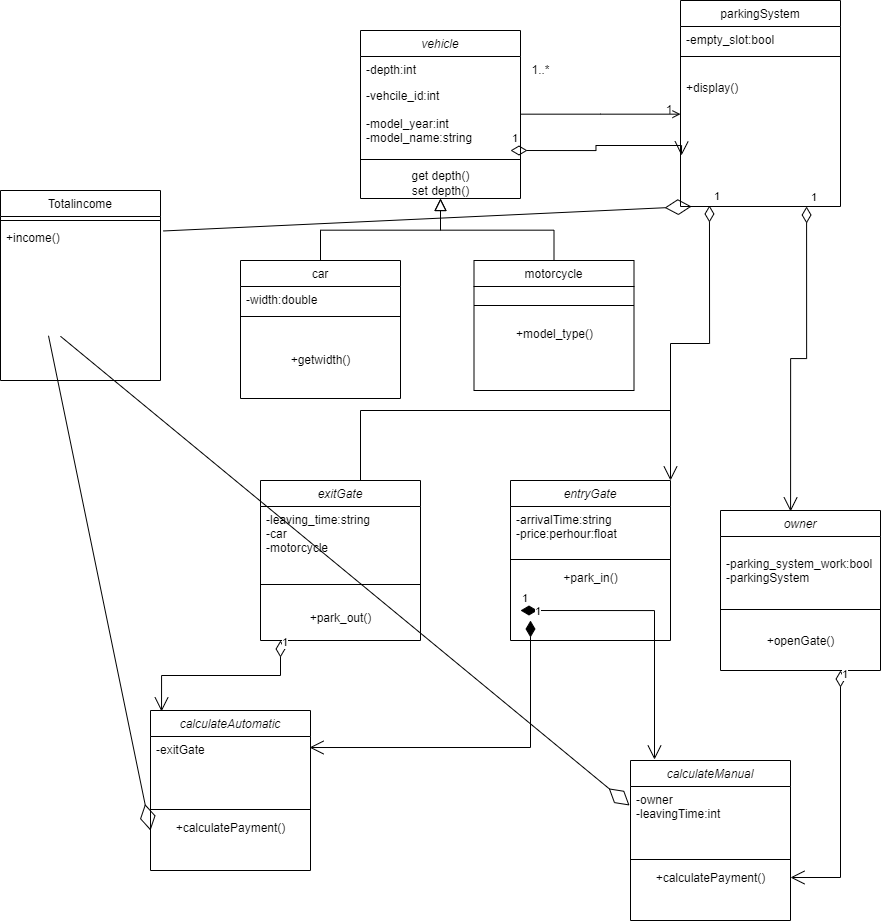

The diagram above was exported from draw.io. Its source (the exported page's mxGraphModel, read from the mxfile embedded in the PNG):
<mxGraphModel dx="1984" dy="737" grid="1" gridSize="10" guides="1" tooltips="1" connect="1" arrows="1" fold="1" page="1" pageScale="1" pageWidth="827" pageHeight="1169" math="0" shadow="0">
  <root>
    <mxCell id="WIyWlLk6GJQsqaUBKTNV-0" />
    <mxCell id="WIyWlLk6GJQsqaUBKTNV-1" parent="WIyWlLk6GJQsqaUBKTNV-0" />
    <mxCell id="zkfFHV4jXpPFQw0GAbJ--0" value="vehicle" style="swimlane;fontStyle=2;align=center;verticalAlign=top;childLayout=stackLayout;horizontal=1;startSize=26;horizontalStack=0;resizeParent=1;resizeLast=0;collapsible=1;marginBottom=0;rounded=0;shadow=0;strokeWidth=1;" parent="WIyWlLk6GJQsqaUBKTNV-1" vertex="1">
      <mxGeometry x="220" y="150" width="160" height="168" as="geometry">
        <mxRectangle x="230" y="140" width="160" height="26" as="alternateBounds" />
      </mxGeometry>
    </mxCell>
    <mxCell id="zkfFHV4jXpPFQw0GAbJ--1" value="-depth:int" style="text;align=left;verticalAlign=top;spacingLeft=4;spacingRight=4;overflow=hidden;rotatable=0;points=[[0,0.5],[1,0.5]];portConstraint=eastwest;" parent="zkfFHV4jXpPFQw0GAbJ--0" vertex="1">
      <mxGeometry y="26" width="160" height="26" as="geometry" />
    </mxCell>
    <mxCell id="zkfFHV4jXpPFQw0GAbJ--2" value="-vehcile_id:int" style="text;align=left;verticalAlign=top;spacingLeft=4;spacingRight=4;overflow=hidden;rotatable=0;points=[[0,0.5],[1,0.5]];portConstraint=eastwest;rounded=0;shadow=0;html=0;" parent="zkfFHV4jXpPFQw0GAbJ--0" vertex="1">
      <mxGeometry y="52" width="160" height="28" as="geometry" />
    </mxCell>
    <mxCell id="2-96kvVqivGxf6s6EFxL-1" value="1" style="endArrow=open;html=1;endSize=12;startArrow=diamondThin;startSize=14;startFill=0;edgeStyle=orthogonalEdgeStyle;align=left;verticalAlign=bottom;rounded=0;entryX=0.006;entryY=0.808;entryDx=0;entryDy=0;entryPerimeter=0;" parent="zkfFHV4jXpPFQw0GAbJ--0" edge="1">
      <mxGeometry x="-1" y="3" relative="1" as="geometry">
        <mxPoint x="150" y="120" as="sourcePoint" />
        <mxPoint x="320.96000000000004" y="125.00800000000004" as="targetPoint" />
      </mxGeometry>
    </mxCell>
    <mxCell id="zkfFHV4jXpPFQw0GAbJ--3" value="-model_year:int&#10;-model_name:string" style="text;align=left;verticalAlign=top;spacingLeft=4;spacingRight=4;overflow=hidden;rotatable=0;points=[[0,0.5],[1,0.5]];portConstraint=eastwest;rounded=0;shadow=0;html=0;" parent="zkfFHV4jXpPFQw0GAbJ--0" vertex="1">
      <mxGeometry y="80" width="160" height="40" as="geometry" />
    </mxCell>
    <mxCell id="zkfFHV4jXpPFQw0GAbJ--4" value="" style="line;html=1;strokeWidth=1;align=left;verticalAlign=middle;spacingTop=-1;spacingLeft=3;spacingRight=3;rotatable=0;labelPosition=right;points=[];portConstraint=eastwest;" parent="zkfFHV4jXpPFQw0GAbJ--0" vertex="1">
      <mxGeometry y="120" width="160" height="18" as="geometry" />
    </mxCell>
    <mxCell id="tkHJJ11uXcLRjFpz6flS-28" value="get depth()&lt;br&gt;set depth()" style="text;html=1;align=center;verticalAlign=middle;resizable=0;points=[];autosize=1;strokeColor=none;fillColor=none;" parent="zkfFHV4jXpPFQw0GAbJ--0" vertex="1">
      <mxGeometry y="138" width="160" height="30" as="geometry" />
    </mxCell>
    <mxCell id="zkfFHV4jXpPFQw0GAbJ--6" value="car" style="swimlane;fontStyle=0;align=center;verticalAlign=top;childLayout=stackLayout;horizontal=1;startSize=26;horizontalStack=0;resizeParent=1;resizeLast=0;collapsible=1;marginBottom=0;rounded=0;shadow=0;strokeWidth=1;" parent="WIyWlLk6GJQsqaUBKTNV-1" vertex="1">
      <mxGeometry x="100" y="380" width="160" height="138" as="geometry">
        <mxRectangle x="130" y="380" width="160" height="26" as="alternateBounds" />
      </mxGeometry>
    </mxCell>
    <mxCell id="zkfFHV4jXpPFQw0GAbJ--7" value="-width:double" style="text;align=left;verticalAlign=top;spacingLeft=4;spacingRight=4;overflow=hidden;rotatable=0;points=[[0,0.5],[1,0.5]];portConstraint=eastwest;" parent="zkfFHV4jXpPFQw0GAbJ--6" vertex="1">
      <mxGeometry y="26" width="160" height="26" as="geometry" />
    </mxCell>
    <mxCell id="zkfFHV4jXpPFQw0GAbJ--9" value="" style="line;html=1;strokeWidth=1;align=left;verticalAlign=middle;spacingTop=-1;spacingLeft=3;spacingRight=3;rotatable=0;labelPosition=right;points=[];portConstraint=eastwest;" parent="zkfFHV4jXpPFQw0GAbJ--6" vertex="1">
      <mxGeometry y="52" width="160" height="8" as="geometry" />
    </mxCell>
    <mxCell id="zkfFHV4jXpPFQw0GAbJ--12" value="" style="endArrow=block;endSize=10;endFill=0;shadow=0;strokeWidth=1;rounded=0;edgeStyle=elbowEdgeStyle;elbow=vertical;" parent="WIyWlLk6GJQsqaUBKTNV-1" source="zkfFHV4jXpPFQw0GAbJ--6" target="zkfFHV4jXpPFQw0GAbJ--0" edge="1">
      <mxGeometry width="160" relative="1" as="geometry">
        <mxPoint x="200" y="203" as="sourcePoint" />
        <mxPoint x="200" y="203" as="targetPoint" />
      </mxGeometry>
    </mxCell>
    <mxCell id="zkfFHV4jXpPFQw0GAbJ--13" value="motorcycle" style="swimlane;fontStyle=0;align=center;verticalAlign=top;childLayout=stackLayout;horizontal=1;startSize=26;horizontalStack=0;resizeParent=1;resizeLast=0;collapsible=1;marginBottom=0;rounded=0;shadow=0;strokeWidth=1;" parent="WIyWlLk6GJQsqaUBKTNV-1" vertex="1">
      <mxGeometry x="333.5" y="380" width="160" height="130" as="geometry">
        <mxRectangle x="340" y="380" width="170" height="26" as="alternateBounds" />
      </mxGeometry>
    </mxCell>
    <mxCell id="zkfFHV4jXpPFQw0GAbJ--15" value="" style="line;html=1;strokeWidth=1;align=left;verticalAlign=middle;spacingTop=-1;spacingLeft=3;spacingRight=3;rotatable=0;labelPosition=right;points=[];portConstraint=eastwest;" parent="zkfFHV4jXpPFQw0GAbJ--13" vertex="1">
      <mxGeometry y="26" width="160" height="38" as="geometry" />
    </mxCell>
    <mxCell id="2-96kvVqivGxf6s6EFxL-34" value="+model_type()" style="text;html=1;align=center;verticalAlign=middle;resizable=0;points=[];autosize=1;strokeColor=none;fillColor=none;" parent="zkfFHV4jXpPFQw0GAbJ--13" vertex="1">
      <mxGeometry y="64" width="160" height="20" as="geometry" />
    </mxCell>
    <mxCell id="zkfFHV4jXpPFQw0GAbJ--16" value="" style="endArrow=block;endSize=10;endFill=0;shadow=0;strokeWidth=1;rounded=0;edgeStyle=elbowEdgeStyle;elbow=vertical;" parent="WIyWlLk6GJQsqaUBKTNV-1" source="zkfFHV4jXpPFQw0GAbJ--13" target="zkfFHV4jXpPFQw0GAbJ--0" edge="1">
      <mxGeometry width="160" relative="1" as="geometry">
        <mxPoint x="210" y="373" as="sourcePoint" />
        <mxPoint x="310" y="271" as="targetPoint" />
      </mxGeometry>
    </mxCell>
    <mxCell id="zkfFHV4jXpPFQw0GAbJ--17" value="parkingSystem" style="swimlane;fontStyle=0;align=center;verticalAlign=top;childLayout=stackLayout;horizontal=1;startSize=26;horizontalStack=0;resizeParent=1;resizeLast=0;collapsible=1;marginBottom=0;rounded=0;shadow=0;strokeWidth=1;" parent="WIyWlLk6GJQsqaUBKTNV-1" vertex="1">
      <mxGeometry x="540" y="120" width="160" height="206" as="geometry">
        <mxRectangle x="550" y="140" width="160" height="26" as="alternateBounds" />
      </mxGeometry>
    </mxCell>
    <mxCell id="zkfFHV4jXpPFQw0GAbJ--20" value="-empty_slot:bool" style="text;align=left;verticalAlign=top;spacingLeft=4;spacingRight=4;overflow=hidden;rotatable=0;points=[[0,0.5],[1,0.5]];portConstraint=eastwest;rounded=0;shadow=0;html=0;" parent="zkfFHV4jXpPFQw0GAbJ--17" vertex="1">
      <mxGeometry y="26" width="160" height="26" as="geometry" />
    </mxCell>
    <mxCell id="zkfFHV4jXpPFQw0GAbJ--23" value="" style="line;html=1;strokeWidth=1;align=left;verticalAlign=middle;spacingTop=-1;spacingLeft=3;spacingRight=3;rotatable=0;labelPosition=right;points=[];portConstraint=eastwest;" parent="zkfFHV4jXpPFQw0GAbJ--17" vertex="1">
      <mxGeometry y="52" width="160" height="8" as="geometry" />
    </mxCell>
    <mxCell id="zkfFHV4jXpPFQw0GAbJ--25" value="&#10;+display()&#10;&#10;&#10;&#10;" style="text;align=left;verticalAlign=top;spacingLeft=4;spacingRight=4;overflow=hidden;rotatable=0;points=[[0,0.5],[1,0.5]];portConstraint=eastwest;" parent="zkfFHV4jXpPFQw0GAbJ--17" vertex="1">
      <mxGeometry y="60" width="160" height="146" as="geometry" />
    </mxCell>
    <mxCell id="zkfFHV4jXpPFQw0GAbJ--26" value="" style="endArrow=open;shadow=0;strokeWidth=1;rounded=0;endFill=1;edgeStyle=elbowEdgeStyle;elbow=vertical;" parent="WIyWlLk6GJQsqaUBKTNV-1" source="zkfFHV4jXpPFQw0GAbJ--0" target="zkfFHV4jXpPFQw0GAbJ--17" edge="1">
      <mxGeometry x="0.5" y="41" relative="1" as="geometry">
        <mxPoint x="380" y="192" as="sourcePoint" />
        <mxPoint x="540" y="192" as="targetPoint" />
        <mxPoint x="-40" y="32" as="offset" />
      </mxGeometry>
    </mxCell>
    <mxCell id="zkfFHV4jXpPFQw0GAbJ--28" value="1" style="resizable=0;align=right;verticalAlign=bottom;labelBackgroundColor=none;fontSize=12;" parent="zkfFHV4jXpPFQw0GAbJ--26" connectable="0" vertex="1">
      <mxGeometry x="1" relative="1" as="geometry">
        <mxPoint x="-7" y="4" as="offset" />
      </mxGeometry>
    </mxCell>
    <mxCell id="2-96kvVqivGxf6s6EFxL-0" value="1..*" style="text;html=1;align=center;verticalAlign=middle;resizable=0;points=[];autosize=1;strokeColor=none;fillColor=none;" parent="WIyWlLk6GJQsqaUBKTNV-1" vertex="1">
      <mxGeometry x="385" y="180" width="30" height="20" as="geometry" />
    </mxCell>
    <mxCell id="2-96kvVqivGxf6s6EFxL-2" value="owner" style="swimlane;fontStyle=2;align=center;verticalAlign=top;childLayout=stackLayout;horizontal=1;startSize=26;horizontalStack=0;resizeParent=1;resizeLast=0;collapsible=1;marginBottom=0;rounded=0;shadow=0;strokeWidth=1;" parent="WIyWlLk6GJQsqaUBKTNV-1" vertex="1">
      <mxGeometry x="580" y="630" width="160" height="160" as="geometry">
        <mxRectangle x="230" y="140" width="160" height="26" as="alternateBounds" />
      </mxGeometry>
    </mxCell>
    <mxCell id="2-96kvVqivGxf6s6EFxL-4" value="&#10;-parking_system_work:bool&#10;-parkingSystem" style="text;align=left;verticalAlign=top;spacingLeft=4;spacingRight=4;overflow=hidden;rotatable=0;points=[[0,0.5],[1,0.5]];portConstraint=eastwest;rounded=0;shadow=0;html=0;" parent="2-96kvVqivGxf6s6EFxL-2" vertex="1">
      <mxGeometry y="26" width="160" height="64" as="geometry" />
    </mxCell>
    <mxCell id="2-96kvVqivGxf6s6EFxL-7" value="" style="line;html=1;strokeWidth=1;align=left;verticalAlign=middle;spacingTop=-1;spacingLeft=3;spacingRight=3;rotatable=0;labelPosition=right;points=[];portConstraint=eastwest;" parent="2-96kvVqivGxf6s6EFxL-2" vertex="1">
      <mxGeometry y="90" width="160" height="18" as="geometry" />
    </mxCell>
    <mxCell id="2-96kvVqivGxf6s6EFxL-9" value="&lt;br&gt;+openGate()" style="text;html=1;align=center;verticalAlign=middle;resizable=0;points=[];autosize=1;strokeColor=none;fillColor=none;" parent="2-96kvVqivGxf6s6EFxL-2" vertex="1">
      <mxGeometry y="108" width="160" height="30" as="geometry" />
    </mxCell>
    <mxCell id="2-96kvVqivGxf6s6EFxL-11" value="1" style="endArrow=open;html=1;endSize=12;startArrow=diamondThin;startSize=14;startFill=0;edgeStyle=orthogonalEdgeStyle;align=left;verticalAlign=bottom;rounded=0;entryX=0.438;entryY=0.006;entryDx=0;entryDy=0;entryPerimeter=0;exitX=0.788;exitY=1;exitDx=0;exitDy=0;exitPerimeter=0;" parent="WIyWlLk6GJQsqaUBKTNV-1" source="zkfFHV4jXpPFQw0GAbJ--25" target="2-96kvVqivGxf6s6EFxL-2" edge="1">
      <mxGeometry x="-1" y="3" relative="1" as="geometry">
        <mxPoint x="614" y="480" as="sourcePoint" />
        <mxPoint x="530" y="530" as="targetPoint" />
      </mxGeometry>
    </mxCell>
    <mxCell id="2-96kvVqivGxf6s6EFxL-15" value="entryGate" style="swimlane;fontStyle=2;align=center;verticalAlign=top;childLayout=stackLayout;horizontal=1;startSize=26;horizontalStack=0;resizeParent=1;resizeLast=0;collapsible=1;marginBottom=0;rounded=0;shadow=0;strokeWidth=1;" parent="WIyWlLk6GJQsqaUBKTNV-1" vertex="1">
      <mxGeometry x="370" y="600" width="160" height="160" as="geometry">
        <mxRectangle x="230" y="140" width="160" height="26" as="alternateBounds" />
      </mxGeometry>
    </mxCell>
    <mxCell id="2-96kvVqivGxf6s6EFxL-16" value="-arrivalTime:string&#10;-price:perhour:float" style="text;align=left;verticalAlign=top;spacingLeft=4;spacingRight=4;overflow=hidden;rotatable=0;points=[[0,0.5],[1,0.5]];portConstraint=eastwest;" parent="2-96kvVqivGxf6s6EFxL-15" vertex="1">
      <mxGeometry y="26" width="160" height="44" as="geometry" />
    </mxCell>
    <mxCell id="2-96kvVqivGxf6s6EFxL-20" value="" style="line;html=1;strokeWidth=1;align=left;verticalAlign=middle;spacingTop=-1;spacingLeft=3;spacingRight=3;rotatable=0;labelPosition=right;points=[];portConstraint=eastwest;" parent="2-96kvVqivGxf6s6EFxL-15" vertex="1">
      <mxGeometry y="70" width="160" height="18" as="geometry" />
    </mxCell>
    <mxCell id="2-96kvVqivGxf6s6EFxL-29" value="+park_in()" style="text;html=1;align=center;verticalAlign=middle;resizable=0;points=[];autosize=1;strokeColor=none;fillColor=none;" parent="2-96kvVqivGxf6s6EFxL-15" vertex="1">
      <mxGeometry y="88" width="160" height="20" as="geometry" />
    </mxCell>
    <mxCell id="2-96kvVqivGxf6s6EFxL-22" value="" style="endArrow=none;html=1;rounded=0;" parent="WIyWlLk6GJQsqaUBKTNV-1" edge="1">
      <mxGeometry width="50" height="50" relative="1" as="geometry">
        <mxPoint x="220" y="530" as="sourcePoint" />
        <mxPoint x="530" y="530" as="targetPoint" />
      </mxGeometry>
    </mxCell>
    <mxCell id="2-96kvVqivGxf6s6EFxL-23" value="" style="endArrow=none;html=1;rounded=0;" parent="WIyWlLk6GJQsqaUBKTNV-1" edge="1">
      <mxGeometry width="50" height="50" relative="1" as="geometry">
        <mxPoint x="220" y="600" as="sourcePoint" />
        <mxPoint x="220" y="530" as="targetPoint" />
      </mxGeometry>
    </mxCell>
    <mxCell id="2-96kvVqivGxf6s6EFxL-24" value="exitGate" style="swimlane;fontStyle=2;align=center;verticalAlign=top;childLayout=stackLayout;horizontal=1;startSize=26;horizontalStack=0;resizeParent=1;resizeLast=0;collapsible=1;marginBottom=0;rounded=0;shadow=0;strokeWidth=1;" parent="WIyWlLk6GJQsqaUBKTNV-1" vertex="1">
      <mxGeometry x="120" y="600" width="160" height="160" as="geometry">
        <mxRectangle x="230" y="140" width="160" height="26" as="alternateBounds" />
      </mxGeometry>
    </mxCell>
    <mxCell id="2-96kvVqivGxf6s6EFxL-25" value="-leaving_time:string&#10;-car&#10;-motorcycle&#10;" style="text;align=left;verticalAlign=top;spacingLeft=4;spacingRight=4;overflow=hidden;rotatable=0;points=[[0,0.5],[1,0.5]];portConstraint=eastwest;" parent="2-96kvVqivGxf6s6EFxL-24" vertex="1">
      <mxGeometry y="26" width="160" height="54" as="geometry" />
    </mxCell>
    <mxCell id="2-96kvVqivGxf6s6EFxL-28" value="" style="line;html=1;strokeWidth=1;align=left;verticalAlign=middle;spacingTop=-1;spacingLeft=3;spacingRight=3;rotatable=0;labelPosition=right;points=[];portConstraint=eastwest;" parent="2-96kvVqivGxf6s6EFxL-24" vertex="1">
      <mxGeometry y="80" width="160" height="48" as="geometry" />
    </mxCell>
    <mxCell id="2-96kvVqivGxf6s6EFxL-31" value="+park_out()" style="text;html=1;align=center;verticalAlign=middle;resizable=0;points=[];autosize=1;strokeColor=none;fillColor=none;" parent="2-96kvVqivGxf6s6EFxL-24" vertex="1">
      <mxGeometry y="128" width="160" height="20" as="geometry" />
    </mxCell>
    <mxCell id="tkHJJ11uXcLRjFpz6flS-2" value="calculateManual" style="swimlane;fontStyle=2;align=center;verticalAlign=top;childLayout=stackLayout;horizontal=1;startSize=26;horizontalStack=0;resizeParent=1;resizeLast=0;collapsible=1;marginBottom=0;rounded=0;shadow=0;strokeWidth=1;" parent="WIyWlLk6GJQsqaUBKTNV-1" vertex="1">
      <mxGeometry x="490" y="880" width="160" height="160" as="geometry">
        <mxRectangle x="230" y="140" width="160" height="26" as="alternateBounds" />
      </mxGeometry>
    </mxCell>
    <mxCell id="tkHJJ11uXcLRjFpz6flS-3" value="-owner&#10;-leavingTime:int&#10;&#10;" style="text;align=left;verticalAlign=top;spacingLeft=4;spacingRight=4;overflow=hidden;rotatable=0;points=[[0,0.5],[1,0.5]];portConstraint=eastwest;rounded=0;shadow=0;html=0;" parent="tkHJJ11uXcLRjFpz6flS-2" vertex="1">
      <mxGeometry y="26" width="160" height="64" as="geometry" />
    </mxCell>
    <mxCell id="tkHJJ11uXcLRjFpz6flS-4" value="" style="line;html=1;strokeWidth=1;align=left;verticalAlign=middle;spacingTop=-1;spacingLeft=3;spacingRight=3;rotatable=0;labelPosition=right;points=[];portConstraint=eastwest;" parent="tkHJJ11uXcLRjFpz6flS-2" vertex="1">
      <mxGeometry y="90" width="160" height="18" as="geometry" />
    </mxCell>
    <mxCell id="tkHJJ11uXcLRjFpz6flS-5" value="+calculatePayment()&lt;br&gt;" style="text;html=1;align=center;verticalAlign=middle;resizable=0;points=[];autosize=1;strokeColor=none;fillColor=none;" parent="tkHJJ11uXcLRjFpz6flS-2" vertex="1">
      <mxGeometry y="108" width="160" height="20" as="geometry" />
    </mxCell>
    <mxCell id="tkHJJ11uXcLRjFpz6flS-6" value="1" style="endArrow=open;html=1;endSize=12;startArrow=diamondThin;startSize=14;startFill=0;edgeStyle=orthogonalEdgeStyle;align=left;verticalAlign=bottom;rounded=0;entryX=1;entryY=0.45;entryDx=0;entryDy=0;entryPerimeter=0;exitX=0.75;exitY=1;exitDx=0;exitDy=0;" parent="WIyWlLk6GJQsqaUBKTNV-1" source="2-96kvVqivGxf6s6EFxL-2" target="tkHJJ11uXcLRjFpz6flS-5" edge="1">
      <mxGeometry x="-0.8931" relative="1" as="geometry">
        <mxPoint x="680" y="830" as="sourcePoint" />
        <mxPoint x="716.0799999999999" y="980.96" as="targetPoint" />
        <mxPoint as="offset" />
      </mxGeometry>
    </mxCell>
    <mxCell id="tkHJJ11uXcLRjFpz6flS-7" value="calculateAutomatic" style="swimlane;fontStyle=2;align=center;verticalAlign=top;childLayout=stackLayout;horizontal=1;startSize=26;horizontalStack=0;resizeParent=1;resizeLast=0;collapsible=1;marginBottom=0;rounded=0;shadow=0;strokeWidth=1;" parent="WIyWlLk6GJQsqaUBKTNV-1" vertex="1">
      <mxGeometry x="10" y="830" width="160" height="160" as="geometry">
        <mxRectangle x="230" y="140" width="160" height="26" as="alternateBounds" />
      </mxGeometry>
    </mxCell>
    <mxCell id="tkHJJ11uXcLRjFpz6flS-8" value="-exitGate" style="text;align=left;verticalAlign=top;spacingLeft=4;spacingRight=4;overflow=hidden;rotatable=0;points=[[0,0.5],[1,0.5]];portConstraint=eastwest;rounded=0;shadow=0;html=0;" parent="tkHJJ11uXcLRjFpz6flS-7" vertex="1">
      <mxGeometry y="26" width="160" height="64" as="geometry" />
    </mxCell>
    <mxCell id="tkHJJ11uXcLRjFpz6flS-9" value="" style="line;html=1;strokeWidth=1;align=left;verticalAlign=middle;spacingTop=-1;spacingLeft=3;spacingRight=3;rotatable=0;labelPosition=right;points=[];portConstraint=eastwest;" parent="tkHJJ11uXcLRjFpz6flS-7" vertex="1">
      <mxGeometry y="90" width="160" height="18" as="geometry" />
    </mxCell>
    <mxCell id="tkHJJ11uXcLRjFpz6flS-10" value="+calculatePayment()&lt;br&gt;" style="text;html=1;align=center;verticalAlign=middle;resizable=0;points=[];autosize=1;strokeColor=none;fillColor=none;" parent="tkHJJ11uXcLRjFpz6flS-7" vertex="1">
      <mxGeometry y="108" width="160" height="20" as="geometry" />
    </mxCell>
    <mxCell id="tkHJJ11uXcLRjFpz6flS-11" value="1" style="endArrow=open;html=1;endSize=12;startArrow=diamondThin;startSize=14;startFill=0;edgeStyle=orthogonalEdgeStyle;align=left;verticalAlign=bottom;rounded=0;entryX=0.069;entryY=0.006;entryDx=0;entryDy=0;entryPerimeter=0;" parent="WIyWlLk6GJQsqaUBKTNV-1" target="tkHJJ11uXcLRjFpz6flS-7" edge="1">
      <mxGeometry x="-0.8931" relative="1" as="geometry">
        <mxPoint x="140" y="760" as="sourcePoint" />
        <mxPoint x="-30" y="877" as="targetPoint" />
        <mxPoint as="offset" />
      </mxGeometry>
    </mxCell>
    <mxCell id="tkHJJ11uXcLRjFpz6flS-18" value="Totalincome" style="swimlane;fontStyle=0;align=center;verticalAlign=top;childLayout=stackLayout;horizontal=1;startSize=26;horizontalStack=0;resizeParent=1;resizeLast=0;collapsible=1;marginBottom=0;rounded=0;shadow=0;strokeWidth=1;" parent="WIyWlLk6GJQsqaUBKTNV-1" vertex="1">
      <mxGeometry x="-140" y="310" width="160" height="190" as="geometry">
        <mxRectangle x="550" y="140" width="160" height="26" as="alternateBounds" />
      </mxGeometry>
    </mxCell>
    <mxCell id="tkHJJ11uXcLRjFpz6flS-20" value="" style="line;html=1;strokeWidth=1;align=left;verticalAlign=middle;spacingTop=-1;spacingLeft=3;spacingRight=3;rotatable=0;labelPosition=right;points=[];portConstraint=eastwest;" parent="tkHJJ11uXcLRjFpz6flS-18" vertex="1">
      <mxGeometry y="26" width="160" height="8" as="geometry" />
    </mxCell>
    <mxCell id="tkHJJ11uXcLRjFpz6flS-21" value="+income()" style="text;align=left;verticalAlign=top;spacingLeft=4;spacingRight=4;overflow=hidden;rotatable=0;points=[[0,0.5],[1,0.5]];portConstraint=eastwest;" parent="tkHJJ11uXcLRjFpz6flS-18" vertex="1">
      <mxGeometry y="34" width="160" height="112" as="geometry" />
    </mxCell>
    <mxCell id="tkHJJ11uXcLRjFpz6flS-22" value="1" style="endArrow=open;html=1;endSize=12;startArrow=diamondThin;startSize=14;startFill=1;edgeStyle=orthogonalEdgeStyle;align=left;verticalAlign=bottom;rounded=0;exitX=0;exitY=0.75;exitDx=0;exitDy=0;entryX=0.15;entryY=-0.006;entryDx=0;entryDy=0;entryPerimeter=0;" parent="WIyWlLk6GJQsqaUBKTNV-1" target="tkHJJ11uXcLRjFpz6flS-2" edge="1">
      <mxGeometry x="-1" y="3" relative="1" as="geometry">
        <mxPoint x="380" y="730" as="sourcePoint" />
        <mxPoint x="340" y="910" as="targetPoint" />
      </mxGeometry>
    </mxCell>
    <mxCell id="tkHJJ11uXcLRjFpz6flS-23" value="1" style="endArrow=open;html=1;endSize=12;startArrow=diamondThin;startSize=14;startFill=1;edgeStyle=orthogonalEdgeStyle;align=left;verticalAlign=bottom;rounded=0;exitX=0;exitY=0.75;exitDx=0;exitDy=0;entryX=0.994;entryY=0.172;entryDx=0;entryDy=0;entryPerimeter=0;" parent="WIyWlLk6GJQsqaUBKTNV-1" target="tkHJJ11uXcLRjFpz6flS-8" edge="1">
      <mxGeometry x="-1" y="3" relative="1" as="geometry">
        <mxPoint x="390" y="740" as="sourcePoint" />
        <mxPoint x="350" y="920" as="targetPoint" />
      </mxGeometry>
    </mxCell>
    <mxCell id="tkHJJ11uXcLRjFpz6flS-24" value="" style="endArrow=diamondThin;endFill=0;endSize=24;html=1;rounded=0;exitX=0.3;exitY=0.993;exitDx=0;exitDy=0;exitPerimeter=0;" parent="WIyWlLk6GJQsqaUBKTNV-1" source="tkHJJ11uXcLRjFpz6flS-21" edge="1">
      <mxGeometry width="160" relative="1" as="geometry">
        <mxPoint x="-150" y="950" as="sourcePoint" />
        <mxPoint x="10" y="950" as="targetPoint" />
      </mxGeometry>
    </mxCell>
    <mxCell id="tkHJJ11uXcLRjFpz6flS-25" value="" style="endArrow=diamondThin;endFill=0;endSize=24;html=1;rounded=0;exitX=0.375;exitY=0.998;exitDx=0;exitDy=0;exitPerimeter=0;entryX=-0.006;entryY=0.297;entryDx=0;entryDy=0;entryPerimeter=0;" parent="WIyWlLk6GJQsqaUBKTNV-1" source="tkHJJ11uXcLRjFpz6flS-21" target="tkHJJ11uXcLRjFpz6flS-3" edge="1">
      <mxGeometry width="160" relative="1" as="geometry">
        <mxPoint x="-82" y="542.9780000000001" as="sourcePoint" />
        <mxPoint x="20" y="960" as="targetPoint" />
        <Array as="points" />
      </mxGeometry>
    </mxCell>
    <mxCell id="tkHJJ11uXcLRjFpz6flS-26" value="" style="endArrow=diamondThin;endFill=0;endSize=24;html=1;rounded=0;exitX=1.017;exitY=0.329;exitDx=0;exitDy=0;exitPerimeter=0;entryX=-0.006;entryY=0.297;entryDx=0;entryDy=0;entryPerimeter=0;" parent="WIyWlLk6GJQsqaUBKTNV-1" edge="1">
      <mxGeometry width="160" relative="1" as="geometry">
        <mxPoint x="22.7199999999998" y="350.4760000000001" as="sourcePoint" />
        <mxPoint x="551.04" y="325.99800000000005" as="targetPoint" />
        <Array as="points" />
      </mxGeometry>
    </mxCell>
    <mxCell id="tkHJJ11uXcLRjFpz6flS-27" value="1" style="endArrow=open;html=1;endSize=12;startArrow=diamondThin;startSize=14;startFill=0;edgeStyle=orthogonalEdgeStyle;align=left;verticalAlign=bottom;rounded=0;exitX=0.181;exitY=0.993;exitDx=0;exitDy=0;exitPerimeter=0;entryX=1;entryY=0;entryDx=0;entryDy=0;" parent="WIyWlLk6GJQsqaUBKTNV-1" source="zkfFHV4jXpPFQw0GAbJ--25" target="2-96kvVqivGxf6s6EFxL-15" edge="1">
      <mxGeometry x="-1" y="3" relative="1" as="geometry">
        <mxPoint x="600" y="450" as="sourcePoint" />
        <mxPoint x="760" y="450" as="targetPoint" />
      </mxGeometry>
    </mxCell>
    <mxCell id="tkHJJ11uXcLRjFpz6flS-29" value="+getwidth()" style="text;html=1;align=center;verticalAlign=middle;resizable=0;points=[];autosize=1;strokeColor=none;fillColor=none;" parent="WIyWlLk6GJQsqaUBKTNV-1" vertex="1">
      <mxGeometry x="140" y="470" width="80" height="20" as="geometry" />
    </mxCell>
  </root>
</mxGraphModel>